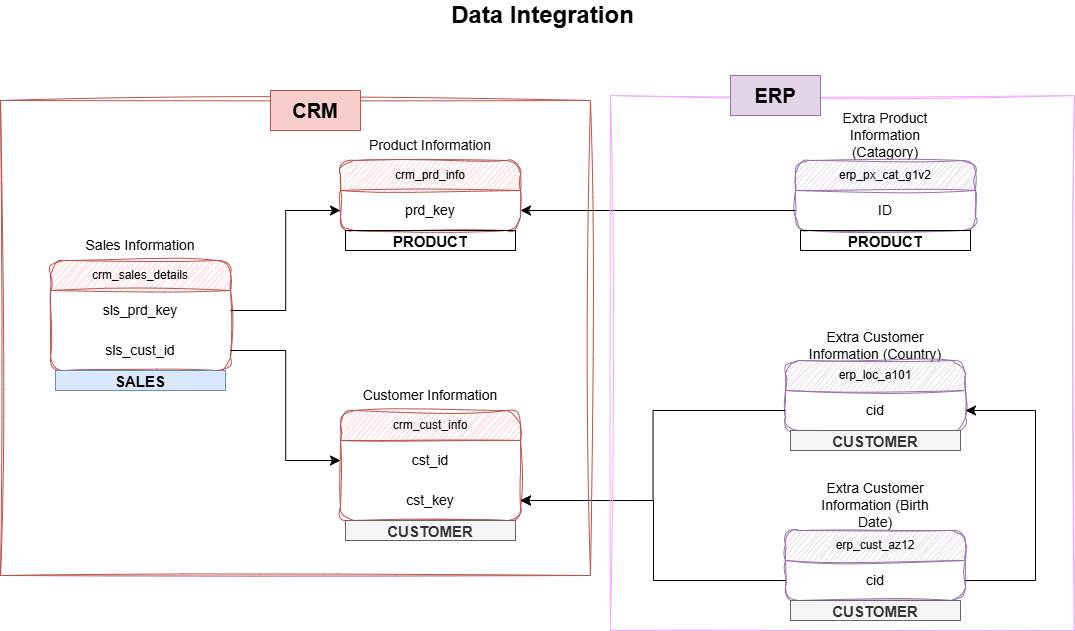

The diagram above was exported from draw.io. Its source (the exported page's mxGraphModel, read from the mxfile embedded in the PNG):
<mxGraphModel dx="1157" dy="736" grid="1" gridSize="10" guides="1" tooltips="1" connect="1" arrows="1" fold="1" page="1" pageScale="1" pageWidth="827" pageHeight="1169" math="0" shadow="0">
  <root>
    <mxCell id="WIyWlLk6GJQsqaUBKTNV-0" />
    <mxCell id="WIyWlLk6GJQsqaUBKTNV-1" parent="WIyWlLk6GJQsqaUBKTNV-0" />
    <mxCell id="3m8XtDlJ5Av3bxsILp6L-0" parent="WIyWlLk6GJQsqaUBKTNV-1" style="swimlane;fontStyle=0;childLayout=stackLayout;horizontal=1;startSize=30;horizontalStack=0;resizeParent=1;resizeParentMax=0;resizeLast=0;collapsible=1;marginBottom=0;whiteSpace=wrap;html=1;fillColor=#f8cecc;strokeColor=#b85450;gradientColor=none;rounded=1;sketch=1;curveFitting=1;jiggle=2;shadow=0;swimlaneFillColor=none;" value="crm_cust_info" vertex="1">
      <mxGeometry height="110" width="180" x="670" y="510" as="geometry" />
    </mxCell>
    <mxCell id="3m8XtDlJ5Av3bxsILp6L-1" parent="3m8XtDlJ5Av3bxsILp6L-0" style="text;strokeColor=none;fillColor=none;align=center;verticalAlign=middle;spacingLeft=4;spacingRight=4;overflow=hidden;points=[[0,0.5],[1,0.5]];portConstraint=eastwest;rotatable=0;whiteSpace=wrap;html=1;fontSize=14;" value="cst_id" vertex="1">
      <mxGeometry height="40" width="180" y="30" as="geometry" />
    </mxCell>
    <mxCell id="3m8XtDlJ5Av3bxsILp6L-20" parent="3m8XtDlJ5Av3bxsILp6L-0" style="text;strokeColor=none;fillColor=none;align=center;verticalAlign=middle;spacingLeft=4;spacingRight=4;overflow=hidden;points=[[0,0.5],[1,0.5]];portConstraint=eastwest;rotatable=0;whiteSpace=wrap;html=1;fontSize=14;" value="cst_key" vertex="1">
      <mxGeometry height="40" width="180" y="70" as="geometry" />
    </mxCell>
    <mxCell id="3m8XtDlJ5Av3bxsILp6L-4" parent="WIyWlLk6GJQsqaUBKTNV-1" style="text;html=1;whiteSpace=wrap;strokeColor=none;fillColor=none;align=center;verticalAlign=middle;rounded=0;fontSize=14;" value="Customer Information" vertex="1">
      <mxGeometry height="30" width="140" x="690" y="480" as="geometry" />
    </mxCell>
    <mxCell id="3m8XtDlJ5Av3bxsILp6L-5" parent="WIyWlLk6GJQsqaUBKTNV-1" style="swimlane;fontStyle=0;childLayout=stackLayout;horizontal=1;startSize=30;horizontalStack=0;resizeParent=1;resizeParentMax=0;resizeLast=0;collapsible=1;marginBottom=0;whiteSpace=wrap;html=1;fillColor=#f8cecc;strokeColor=#b85450;gradientColor=none;rounded=1;sketch=1;curveFitting=1;jiggle=2;shadow=0;swimlaneFillColor=none;" value="crm_prd_info" vertex="1">
      <mxGeometry height="70" width="180" x="670" y="260" as="geometry" />
    </mxCell>
    <mxCell id="3m8XtDlJ5Av3bxsILp6L-6" parent="3m8XtDlJ5Av3bxsILp6L-5" style="text;strokeColor=none;fillColor=none;align=center;verticalAlign=middle;spacingLeft=4;spacingRight=4;overflow=hidden;points=[[0,0.5],[1,0.5]];portConstraint=eastwest;rotatable=0;whiteSpace=wrap;html=1;fontSize=14;" value="prd_key" vertex="1">
      <mxGeometry height="40" width="180" y="30" as="geometry" />
    </mxCell>
    <mxCell id="3m8XtDlJ5Av3bxsILp6L-7" parent="WIyWlLk6GJQsqaUBKTNV-1" style="text;html=1;whiteSpace=wrap;strokeColor=none;fillColor=none;align=center;verticalAlign=middle;rounded=0;fontSize=14;" value="Product Information" vertex="1">
      <mxGeometry height="30" width="140" x="690" y="230" as="geometry" />
    </mxCell>
    <mxCell id="3m8XtDlJ5Av3bxsILp6L-8" parent="WIyWlLk6GJQsqaUBKTNV-1" style="swimlane;fontStyle=0;childLayout=stackLayout;horizontal=1;startSize=30;horizontalStack=0;resizeParent=1;resizeParentMax=0;resizeLast=0;collapsible=1;marginBottom=0;whiteSpace=wrap;html=1;fillColor=#f8cecc;strokeColor=#b85450;gradientColor=none;rounded=1;sketch=1;curveFitting=1;jiggle=2;shadow=0;swimlaneFillColor=none;" value="crm_sales_details" vertex="1">
      <mxGeometry height="110" width="180" x="380" y="360" as="geometry" />
    </mxCell>
    <mxCell id="3m8XtDlJ5Av3bxsILp6L-9" parent="3m8XtDlJ5Av3bxsILp6L-8" style="text;strokeColor=none;fillColor=none;align=center;verticalAlign=middle;spacingLeft=4;spacingRight=4;overflow=hidden;points=[[0,0.5],[1,0.5]];portConstraint=eastwest;rotatable=0;whiteSpace=wrap;html=1;fontSize=14;" value="sls_prd_key" vertex="1">
      <mxGeometry height="40" width="180" y="30" as="geometry" />
    </mxCell>
    <mxCell id="3m8XtDlJ5Av3bxsILp6L-10" parent="3m8XtDlJ5Av3bxsILp6L-8" style="text;strokeColor=none;fillColor=none;align=center;verticalAlign=middle;spacingLeft=4;spacingRight=4;overflow=hidden;points=[[0,0.5],[1,0.5]];portConstraint=eastwest;rotatable=0;whiteSpace=wrap;html=1;fontSize=14;" value="sls_cust_id" vertex="1">
      <mxGeometry height="40" width="180" y="70" as="geometry" />
    </mxCell>
    <mxCell id="3m8XtDlJ5Av3bxsILp6L-13" edge="1" parent="WIyWlLk6GJQsqaUBKTNV-1" source="3m8XtDlJ5Av3bxsILp6L-9" style="edgeStyle=elbowEdgeStyle;rounded=0;orthogonalLoop=1;jettySize=auto;html=1;exitX=1;exitY=0.5;exitDx=0;exitDy=0;entryX=0;entryY=0.5;entryDx=0;entryDy=0;fontSize=12;startSize=8;endSize=8;convertToSvg=0;" target="3m8XtDlJ5Av3bxsILp6L-6">
      <mxGeometry relative="1" as="geometry" />
    </mxCell>
    <mxCell id="3m8XtDlJ5Av3bxsILp6L-15" edge="1" parent="WIyWlLk6GJQsqaUBKTNV-1" source="3m8XtDlJ5Av3bxsILp6L-10" style="edgeStyle=elbowEdgeStyle;rounded=0;orthogonalLoop=1;jettySize=auto;html=1;exitX=1;exitY=0.5;exitDx=0;exitDy=0;entryX=0;entryY=0.5;entryDx=0;entryDy=0;fontSize=12;startSize=8;endSize=8;" target="3m8XtDlJ5Av3bxsILp6L-1">
      <mxGeometry relative="1" as="geometry" />
    </mxCell>
    <mxCell id="3m8XtDlJ5Av3bxsILp6L-16" parent="WIyWlLk6GJQsqaUBKTNV-1" style="text;html=1;whiteSpace=wrap;strokeColor=none;fillColor=none;align=center;verticalAlign=middle;rounded=0;fontSize=14;" value="Sales Information" vertex="1">
      <mxGeometry height="30" width="140" x="400" y="330" as="geometry" />
    </mxCell>
    <mxCell id="3m8XtDlJ5Av3bxsILp6L-17" parent="WIyWlLk6GJQsqaUBKTNV-1" style="swimlane;fontStyle=0;childLayout=stackLayout;horizontal=1;startSize=30;horizontalStack=0;resizeParent=1;resizeParentMax=0;resizeLast=0;collapsible=1;marginBottom=0;whiteSpace=wrap;html=1;fillColor=#e1d5e7;strokeColor=#9673a6;rounded=1;sketch=1;curveFitting=1;jiggle=2;shadow=0;swimlaneFillColor=none;" value="erp_cust_az12" vertex="1">
      <mxGeometry height="70" width="180" x="1115" y="630" as="geometry" />
    </mxCell>
    <mxCell id="3m8XtDlJ5Av3bxsILp6L-18" parent="3m8XtDlJ5Av3bxsILp6L-17" style="text;strokeColor=none;fillColor=none;align=center;verticalAlign=middle;spacingLeft=4;spacingRight=4;overflow=hidden;points=[[0,0.5],[1,0.5]];portConstraint=eastwest;rotatable=0;whiteSpace=wrap;html=1;fontSize=14;" value="cid" vertex="1">
      <mxGeometry height="40" width="180" y="30" as="geometry" />
    </mxCell>
    <mxCell id="3m8XtDlJ5Av3bxsILp6L-19" parent="WIyWlLk6GJQsqaUBKTNV-1" style="text;html=1;whiteSpace=wrap;strokeColor=none;fillColor=none;align=center;verticalAlign=middle;rounded=0;fontSize=14;" value="Extra Customer Information (Birth Date)" vertex="1">
      <mxGeometry height="30" width="140" x="1135" y="590" as="geometry" />
    </mxCell>
    <mxCell id="3m8XtDlJ5Av3bxsILp6L-21" edge="1" parent="WIyWlLk6GJQsqaUBKTNV-1" source="3m8XtDlJ5Av3bxsILp6L-18" style="edgeStyle=elbowEdgeStyle;rounded=0;orthogonalLoop=1;jettySize=auto;html=1;exitX=0;exitY=0.5;exitDx=0;exitDy=0;entryX=1;entryY=0.5;entryDx=0;entryDy=0;fontSize=12;startSize=8;endSize=8;" target="3m8XtDlJ5Av3bxsILp6L-20">
      <mxGeometry relative="1" as="geometry" />
    </mxCell>
    <mxCell id="3m8XtDlJ5Av3bxsILp6L-22" parent="WIyWlLk6GJQsqaUBKTNV-1" style="text;html=1;whiteSpace=wrap;strokeColor=none;fillColor=none;align=center;verticalAlign=middle;rounded=0;fontSize=14;" value="Extra Customer Information (Country)" vertex="1">
      <mxGeometry height="30" width="140" x="1135" y="430" as="geometry" />
    </mxCell>
    <mxCell id="3m8XtDlJ5Av3bxsILp6L-23" parent="WIyWlLk6GJQsqaUBKTNV-1" style="swimlane;fontStyle=0;childLayout=stackLayout;horizontal=1;startSize=30;horizontalStack=0;resizeParent=1;resizeParentMax=0;resizeLast=0;collapsible=1;marginBottom=0;whiteSpace=wrap;html=1;fillColor=#e1d5e7;strokeColor=#9673a6;rounded=1;sketch=1;curveFitting=1;jiggle=2;shadow=0;swimlaneFillColor=none;" value="erp_loc_a101" vertex="1">
      <mxGeometry height="70" width="180" x="1115" y="460" as="geometry" />
    </mxCell>
    <mxCell id="3m8XtDlJ5Av3bxsILp6L-24" parent="3m8XtDlJ5Av3bxsILp6L-23" style="text;strokeColor=none;fillColor=none;align=center;verticalAlign=middle;spacingLeft=4;spacingRight=4;overflow=hidden;points=[[0,0.5],[1,0.5]];portConstraint=eastwest;rotatable=0;whiteSpace=wrap;html=1;fontSize=14;" value="cid" vertex="1">
      <mxGeometry height="40" width="180" y="30" as="geometry" />
    </mxCell>
    <mxCell id="3m8XtDlJ5Av3bxsILp6L-29" parent="WIyWlLk6GJQsqaUBKTNV-1" style="text;html=1;whiteSpace=wrap;strokeColor=none;fillColor=none;align=center;verticalAlign=middle;rounded=0;fontSize=14;" value="Extra Product Information (Catagory)" vertex="1">
      <mxGeometry height="30" width="140" x="1145" y="220" as="geometry" />
    </mxCell>
    <mxCell id="3m8XtDlJ5Av3bxsILp6L-30" parent="WIyWlLk6GJQsqaUBKTNV-1" style="swimlane;fontStyle=0;childLayout=stackLayout;horizontal=1;startSize=30;horizontalStack=0;resizeParent=1;resizeParentMax=0;resizeLast=0;collapsible=1;marginBottom=0;whiteSpace=wrap;html=1;fillColor=#e1d5e7;strokeColor=#9673a6;rounded=1;sketch=1;curveFitting=1;jiggle=2;shadow=0;swimlaneFillColor=none;" value="erp_px_cat_g1v2" vertex="1">
      <mxGeometry height="70" width="180" x="1125" y="260" as="geometry" />
    </mxCell>
    <mxCell id="3m8XtDlJ5Av3bxsILp6L-31" parent="3m8XtDlJ5Av3bxsILp6L-30" style="text;strokeColor=none;fillColor=none;align=center;verticalAlign=middle;spacingLeft=4;spacingRight=4;overflow=hidden;points=[[0,0.5],[1,0.5]];portConstraint=eastwest;rotatable=0;whiteSpace=wrap;html=1;fontSize=14;" value="ID" vertex="1">
      <mxGeometry height="40" width="180" y="30" as="geometry" />
    </mxCell>
    <mxCell id="3m8XtDlJ5Av3bxsILp6L-33" edge="1" parent="WIyWlLk6GJQsqaUBKTNV-1" source="3m8XtDlJ5Av3bxsILp6L-24" style="edgeStyle=orthogonalEdgeStyle;rounded=0;orthogonalLoop=1;jettySize=auto;html=1;exitX=0;exitY=0.5;exitDx=0;exitDy=0;fontSize=12;startSize=8;endSize=8;entryX=1;entryY=0.5;entryDx=0;entryDy=0;" target="3m8XtDlJ5Av3bxsILp6L-20">
      <mxGeometry relative="1" as="geometry">
        <mxPoint x="970" y="470" as="targetPoint" />
      </mxGeometry>
    </mxCell>
    <mxCell id="3m8XtDlJ5Av3bxsILp6L-34" edge="1" parent="WIyWlLk6GJQsqaUBKTNV-1" source="3m8XtDlJ5Av3bxsILp6L-18" style="edgeStyle=orthogonalEdgeStyle;rounded=0;orthogonalLoop=1;jettySize=auto;html=1;exitX=1;exitY=0.5;exitDx=0;exitDy=0;fontSize=12;startSize=8;endSize=8;entryX=1;entryY=0.5;entryDx=0;entryDy=0;" target="3m8XtDlJ5Av3bxsILp6L-24">
      <mxGeometry relative="1" as="geometry">
        <Array as="points">
          <mxPoint x="1365" y="680" />
          <mxPoint x="1365" y="510" />
        </Array>
        <mxPoint x="1385" y="680" as="targetPoint" />
      </mxGeometry>
    </mxCell>
    <mxCell id="3m8XtDlJ5Av3bxsILp6L-35" edge="1" parent="WIyWlLk6GJQsqaUBKTNV-1" source="3m8XtDlJ5Av3bxsILp6L-31" style="edgeStyle=none;curved=1;rounded=0;orthogonalLoop=1;jettySize=auto;html=1;exitX=0;exitY=0.5;exitDx=0;exitDy=0;entryX=1;entryY=0.5;entryDx=0;entryDy=0;fontSize=12;startSize=8;endSize=8;" target="3m8XtDlJ5Av3bxsILp6L-6">
      <mxGeometry relative="1" as="geometry" />
    </mxCell>
    <mxCell id="3m8XtDlJ5Av3bxsILp6L-36" parent="WIyWlLk6GJQsqaUBKTNV-1" style="rounded=0;whiteSpace=wrap;html=1;fillColor=none;strokeColor=#b85450;sketch=1;curveFitting=1;jiggle=2;" value="" vertex="1">
      <mxGeometry height="475" width="590" x="330" y="200" as="geometry" />
    </mxCell>
    <mxCell id="3m8XtDlJ5Av3bxsILp6L-38" parent="WIyWlLk6GJQsqaUBKTNV-1" style="rounded=0;whiteSpace=wrap;html=1;fillColor=none;strokeColor=light-dark(#f5a8ff, #ededed);sketch=1;curveFitting=1;jiggle=2;" value="" vertex="1">
      <mxGeometry height="535" width="464" x="940" y="195" as="geometry" />
    </mxCell>
    <mxCell id="3m8XtDlJ5Av3bxsILp6L-40" parent="WIyWlLk6GJQsqaUBKTNV-1" style="rounded=0;whiteSpace=wrap;html=1;fillColor=#f8cecc;strokeColor=#b85450;" value="&lt;font style=&quot;font-size: 20px;&quot;&gt;&lt;b style=&quot;&quot;&gt;CRM&lt;/b&gt;&lt;/font&gt;" vertex="1">
      <mxGeometry height="40" width="90" x="600" y="190" as="geometry" />
    </mxCell>
    <mxCell id="3m8XtDlJ5Av3bxsILp6L-41" parent="WIyWlLk6GJQsqaUBKTNV-1" style="rounded=0;whiteSpace=wrap;html=1;fillColor=#e1d5e7;strokeColor=#9673a6;" value="&lt;font style=&quot;font-size: 20px;&quot;&gt;&lt;b style=&quot;&quot;&gt;ERP&lt;/b&gt;&lt;/font&gt;" vertex="1">
      <mxGeometry height="40" width="90" x="1060" y="175" as="geometry" />
    </mxCell>
    <mxCell id="V65TE-CnoL42z-Fd-3V7-0" parent="WIyWlLk6GJQsqaUBKTNV-1" style="text;html=1;align=center;verticalAlign=middle;whiteSpace=wrap;overflow=hidden;strokeColor=default;" value="&lt;font style=&quot;font-size: 15px;&quot;&gt;&lt;b&gt;PRODUCT&lt;/b&gt;&lt;/font&gt;" vertex="1">
      <mxGeometry height="20" width="170" x="675" y="330" as="geometry" />
    </mxCell>
    <mxCell id="V65TE-CnoL42z-Fd-3V7-2" parent="WIyWlLk6GJQsqaUBKTNV-1" style="text;html=1;align=center;verticalAlign=middle;whiteSpace=wrap;overflow=hidden;strokeColor=default;" value="&lt;font style=&quot;font-size: 15px;&quot;&gt;&lt;b&gt;PRODUCT&lt;/b&gt;&lt;/font&gt;" vertex="1">
      <mxGeometry height="20" width="170" x="1130" y="330" as="geometry" />
    </mxCell>
    <mxCell id="V65TE-CnoL42z-Fd-3V7-3" parent="WIyWlLk6GJQsqaUBKTNV-1" style="text;html=1;align=center;verticalAlign=middle;whiteSpace=wrap;overflow=hidden;fillColor=#f5f5f5;fontColor=#333333;strokeColor=#666666;" value="&lt;font style=&quot;font-size: 15px;&quot;&gt;&lt;b&gt;CUSTOMER&lt;/b&gt;&lt;/font&gt;" vertex="1">
      <mxGeometry height="20" width="170" x="675" y="620" as="geometry" />
    </mxCell>
    <mxCell id="V65TE-CnoL42z-Fd-3V7-4" parent="WIyWlLk6GJQsqaUBKTNV-1" style="text;html=1;align=center;verticalAlign=middle;whiteSpace=wrap;overflow=hidden;fillColor=#f5f5f5;fontColor=#333333;strokeColor=#666666;" value="&lt;font style=&quot;font-size: 15px;&quot;&gt;&lt;b&gt;CUSTOMER&lt;/b&gt;&lt;/font&gt;" vertex="1">
      <mxGeometry height="20" width="170" x="1120" y="530" as="geometry" />
    </mxCell>
    <mxCell id="V65TE-CnoL42z-Fd-3V7-5" parent="WIyWlLk6GJQsqaUBKTNV-1" style="text;html=1;align=center;verticalAlign=middle;whiteSpace=wrap;overflow=hidden;fillColor=#f5f5f5;fontColor=#333333;strokeColor=#666666;" value="&lt;font style=&quot;font-size: 15px;&quot;&gt;&lt;b&gt;CUSTOMER&lt;/b&gt;&lt;/font&gt;" vertex="1">
      <mxGeometry height="20" width="170" x="1120" y="700" as="geometry" />
    </mxCell>
    <mxCell id="V65TE-CnoL42z-Fd-3V7-6" parent="WIyWlLk6GJQsqaUBKTNV-1" style="text;html=1;align=center;verticalAlign=middle;whiteSpace=wrap;overflow=hidden;fillColor=#dae8fc;strokeColor=#6c8ebf;" value="&lt;font style=&quot;font-size: 15px;&quot;&gt;&lt;b&gt;SALES&lt;/b&gt;&lt;/font&gt;" vertex="1">
      <mxGeometry height="20" width="170" x="385" y="470" as="geometry" />
    </mxCell>
    <mxCell id="Z7AQ9MZPenhvutHPwCpk-0" parent="WIyWlLk6GJQsqaUBKTNV-1" style="text;html=1;whiteSpace=wrap;strokeColor=none;fillColor=none;align=center;verticalAlign=middle;rounded=0;" value="&lt;font style=&quot;font-size: 24px;&quot;&gt;&lt;b&gt;Data Integration&lt;/b&gt;&lt;/font&gt;" vertex="1">
      <mxGeometry height="30" width="405" x="670" y="100" as="geometry" />
    </mxCell>
  </root>
</mxGraphModel>